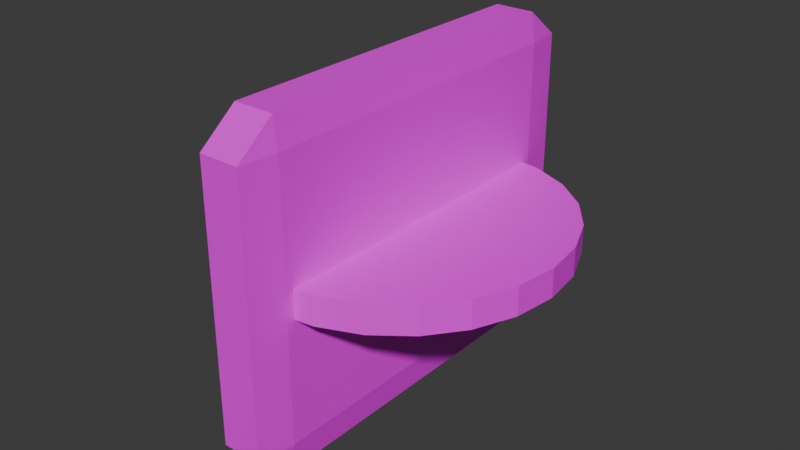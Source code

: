 # Source: gender.blend  (saved by Blender 4.3.34; exported with 4.5.12 LTS)
import bpy
from mathutils import Matrix  # noqa: F401  (used for matrix-valued properties, if any)

bpy.ops.wm.read_factory_settings(use_empty=True)
scene = bpy.context.scene
scene.name = 'Scene'

# ---- collections
col_collection = bpy.data.collections.new('Collection'); scene.collection.children.link(col_collection)

# ---- images (referenced by path relative to the original .blend; pixels are not part of the script)
import os
ASSET_DIR = os.environ.get("B2B_ASSET_DIR", "")  # directory of the original .blend (textures are referenced by path, not embedded)
HERE = os.path.dirname(os.path.abspath(__file__))  # packed textures are extracted next to this script under _unpacked/

def load_image(name, relpath, width, height, colorspace="sRGB"):
    """Load a texture the original file referenced (path relative to the .blend, or extracted next to this script)."""
    p = next((c for c in (os.path.join(HERE, relpath), os.path.join(ASSET_DIR, relpath)) if relpath and os.path.exists(c)), "")
    if p:
        img = bpy.data.images.load(p, check_existing=True)
        img.name = name
    else:  # same state as the original file: an image datablock whose file is absent (Cycles renders it pink)
        img = bpy.data.images.new(name, width, height)
        img.source = "FILE"
        img.filepath = "//" + (relpath or name)
    img.colorspace_settings.name = colorspace
    return img
img_alien_gender_webp = load_image('alien-gender.webp', 'alien-gender.webp', 1024, 1024, 'sRGB')
img_cat_gender_png = load_image('cat-gender.png', 'cat-gender.png', 1024, 1024, 'sRGB')
img_no_gender_webp = load_image('no-gender.webp', 'no-gender.webp', 1024, 1024, 'sRGB')

# ---- materials (node trees are filled in below, after node groups)
mat_material = bpy.data.materials.new('Material')
mat_material.alpha_threshold = 0.0
mat_material.roughness = 0.5
mat_material.line_color = (0.0, 0.0, 0.0, 1.0)
mat_material_001 = bpy.data.materials.new('Material.001')
mat_material_002 = bpy.data.materials.new('Material.002')

# ---- material node trees
mat_material.use_nodes = True; mat_material.node_tree.nodes.clear()
_N = mat_material.node_tree.nodes; _L = mat_material.node_tree.links
n0 = _N.new('ShaderNodeOutputMaterial'); n0.name = 'Material Output'; n0.location = (300, 300)
n1 = _N.new('ShaderNodeBsdfPrincipled'); n1.name = 'Principled BSDF'; n1.location = (10, 300)
n1.inputs[3].default_value = 1.45
n2 = _N.new('ShaderNodeTexImage'); n2.name = 'Image Texture'; n2.location = (-280, 280)
n2.image = img_alien_gender_webp
_L.new(n1.outputs[0], n0.inputs[0])
_L.new(n2.outputs[0], n1.inputs[0])
n0.is_active_output = True
mat_material_001.use_nodes = True; mat_material_001.node_tree.nodes.clear()
_N = mat_material_001.node_tree.nodes; _L = mat_material_001.node_tree.links
n0 = _N.new('ShaderNodeBsdfPrincipled'); n0.name = 'Principled BSDF'; n0.location = (10, 300)
n1 = _N.new('ShaderNodeOutputMaterial'); n1.name = 'Material Output'; n1.location = (300, 300)
n2 = _N.new('ShaderNodeTexImage'); n2.name = 'Image Texture'; n2.location = (-280, 280)
n2.image = img_cat_gender_png
_L.new(n0.outputs[0], n1.inputs[0])
_L.new(n2.outputs[0], n0.inputs[0])
n1.is_active_output = True
mat_material_002.use_nodes = True; mat_material_002.node_tree.nodes.clear()
_N = mat_material_002.node_tree.nodes; _L = mat_material_002.node_tree.links
n0 = _N.new('ShaderNodeBsdfPrincipled'); n0.name = 'Principled BSDF'; n0.location = (10, 300)
n1 = _N.new('ShaderNodeOutputMaterial'); n1.name = 'Material Output'; n1.location = (300, 300)
n2 = _N.new('ShaderNodeTexImage'); n2.name = 'Image Texture'; n2.location = (-280, 280)
n2.image = img_no_gender_webp
_L.new(n0.outputs[0], n1.inputs[0])
_L.new(n2.outputs[0], n0.inputs[0])
n1.is_active_output = True

# ---- world
world_world = bpy.data.worlds.new('World'); scene.world = world_world
world_world.use_nodes = True; world_world.node_tree.nodes.clear()
_N = world_world.node_tree.nodes; _L = world_world.node_tree.links
n0 = _N.new('ShaderNodeOutputWorld'); n0.name = 'World Output'; n0.location = (300, 300)
n1 = _N.new('ShaderNodeBackground'); n1.name = 'Background'; n1.location = (10, 300)
n1.inputs[0].default_value = (0.05088, 0.05088, 0.05088, 1.0)
_L.new(n1.outputs[0], n0.inputs[0])
n0.is_active_output = True
world_world.color = (0.05088, 0.05088, 0.05088)
world_world.sun_shadow_jitter_overblur = 0.0

# ---- meshes
me_cube = bpy.data.meshes.new('Cube')
me_cube.from_pydata([(0.4316, 1.0, 0.8132), (0.4316, 0.9379, 0.867), (0.4601, 0.9379, 0.8132), (0.4316, 0.9379, -0.867), (0.4316, 1.0, -0.8132), (0.4601, 0.9379, -0.8132), (0.4601, -0.9379, 0.8132), (0.4316, -0.9379, 0.867), (0.4316, -1.0, 0.8132), (0.4601, -0.9379, -0.8132), (0.4316, -1.0, -0.8132), (0.4316, -0.9379, -0.867), (-0.4316, 1.0, 0.8132), (-0.4601, 0.9379, 0.8132), (-0.4316, 0.9379, 0.867), (-0.4601, 0.9379, -0.8132), (-0.4316, 1.0, -0.8132), (-0.4316, 0.9379, -0.867), (-0.4601, -0.9379, 0.8132), (-0.4316, -1.0, 0.8132), (-0.4316, -0.9379, 0.867), (-0.4316, -0.9379, -0.867), (-0.4316, -1.0, -0.8132), (-0.4601, -0.9379, -0.8132)], [], [(17, 3, 11, 21), (23, 18, 13, 15), (10, 8, 19, 22), (1, 14, 20, 7), (5, 2, 6, 9), (0, 1, 2), (3, 4, 5), (6, 7, 8), (9, 10, 11), (12, 13, 14), (15, 16, 17), (18, 19, 20), (21, 22, 23), (17, 21, 23, 15), (3, 17, 16, 4), (2, 5, 4, 0), (22, 19, 18, 23), (8, 10, 9, 6), (12, 16, 15, 13), (7, 20, 19, 8), (1, 7, 6, 2), (21, 11, 10, 22), (20, 14, 13, 18), (14, 1, 0, 12), (11, 3, 5, 9), (16, 12, 0, 4)])
_uv = me_cube.uv_layers.new(name='UVMap')
_uv.uv.foreach_set('vector', [0.2487, 0.4212, 0.2363, 0.4043, 0.2431, 0.8186, 0.2556, 0.8355, 0.2484, 0.1644, 0.3432, 0.1644, 0.3432, 0.2592, 0.2484, 0.2592, 0.5039, 0.8288, 0.7384, 0.8206, 0.7387, 0.8417, 0.5043, 0.8498, 0.6727, 0.2949, 0.67, 0.1356, 0.7408, 0.1329, 0.7435, 0.2922, 0.7532, 0.1101, 0.7532, 0.8493, 0.2312, 0.8852, 0.2229, 0.09602, 0.5318, 0.2671, 0.5396, 0.2671, 0.5318, 0.2749, 0.252, 0.2207, 0.252, 0.2129, 0.2598, 0.2207, 0.7383, 0.8199, 0.7461, 0.8203, 0.7384, 0.8206, 0.2598, 0.4551, 0.252, 0.4629, 0.252, 0.4551, 0.7338, 0.3145, 0.7338, 0.3067, 0.7416, 0.3067, 0.2491, 0.4218, 0.2485, 0.4075, 0.2487, 0.4212, 0.6197, 0.1367, 0.6197, 0.129, 0.6275, 0.1367, 0.2556, 0.8355, 0.2558, 0.8492, 0.256, 0.8361, 0.2487, 0.4212, 0.2556, 0.8355, 0.256, 0.8361, 0.2491, 0.4218, 0.2363, 0.4043, 0.2487, 0.4212, 0.2485, 0.4075, 0.236, 0.3905, 0.5318, 0.2827, 0.2973, 0.2827, 0.2973, 0.2671, 0.5318, 0.2671, 0.2856, 0.1221, 0.5201, 0.1221, 0.5201, 0.1298, 0.2856, 0.1298, 0.7384, 0.8206, 0.5039, 0.8288, 0.5039, 0.8274, 0.7383, 0.8192, 0.6065, 0.2776, 0.372, 0.2776, 0.372, 0.2621, 0.6065, 0.2621, 0.7461, 0.8203, 0.7464, 0.8414, 0.7387, 0.8417, 0.7384, 0.8206, 0.2712, 0.2083, 0.2712, 0.4427, 0.2557, 0.4427, 0.2557, 0.2083, 0.264, 0.8438, 0.4985, 0.8438, 0.4985, 0.8516, 0.264, 0.8516, 0.7399, 0.3649, 0.7399, 0.5994, 0.7322, 0.5994, 0.7322, 0.3649, 0.625, 0.2578, 0.625, 0.4922, 0.6172, 0.4922, 0.6172, 0.2578, 0.252, 0.4551, 0.252, 0.2207, 0.2676, 0.2207, 0.2676, 0.4551, 0.2506, 0.2004, 0.3195, 0.2004, 0.3195, 0.2693, 0.2506, 0.2693])
me_cube.materials.append(mat_material)
me_cube.use_mirror_vertex_groups = False
me_cube.update()
me_cube_001 = bpy.data.meshes.new('Cube.001')
me_cube_001.from_pydata([(-0.8186, -0.8186, -1.0), (-0.8186, -1.0, -0.8186), (-1.0, -0.8186, -0.8186), (-0.8186, -1.0, 0.8186), (-0.8186, -0.8186, 1.0), (-1.0, -0.8186, 0.8186), (-0.8186, 0.8186, -1.0), (-1.0, 0.8186, -0.8186), (-0.8186, 1.0, -0.8186), (-0.8186, 0.8186, 1.0), (-0.8186, 1.0, 0.8186), (-1.0, 0.8186, 0.8186), (0.8186, -0.8186, -1.0), (1.0, -0.8186, -0.8186), (0.8186, -1.0, -0.8186), (0.8186, -0.8186, 1.0), (0.8186, -1.0, 0.8186), (1.0, -0.8186, 0.8186), (0.8186, 0.8186, -1.0), (0.8186, 1.0, -0.8186), (1.0, 0.8186, -0.8186), (0.8186, 0.8186, 1.0), (1.0, 0.8186, 0.8186), (0.8186, 1.0, 0.8186)], [], [(14, 16, 3, 1), (20, 22, 17, 13), (21, 9, 4, 15), (2, 5, 11, 7), (8, 10, 23, 19), (0, 1, 2), (3, 4, 5), (6, 7, 8), (9, 10, 11), (12, 13, 14), (15, 16, 17), (18, 19, 20), (21, 22, 23), (6, 0, 2, 7), (1, 3, 5, 2), (4, 9, 11, 5), (10, 8, 7, 11), (18, 6, 8, 19), (9, 21, 23, 10), (22, 20, 19, 23), (12, 18, 20, 13), (21, 15, 17, 22), (16, 14, 13, 17), (0, 12, 14, 1), (15, 4, 3, 16), (6, 18, 12, 0)])
_uv = me_cube_001.uv_layers.new(name='UVMap')
_uv.uv.foreach_set('vector', [0.8882, 0.736, 0.8158, 0.736, 0.8158, 0.595, 0.8882, 0.595, 0.9634, 0.05748, 0.9584, 0.938, 0.03932, 0.9318, 0.03683, 0.06059, 0.8962, 0.7673, 0.9473, 0.7673, 0.9473, 0.9083, 0.8962, 0.9083, 0.7074, 0.6592, 0.7074, 0.5794, 0.7978, 0.5794, 0.7978, 0.6592, 0.8882, 0.9083, 0.8158, 0.9083, 0.8158, 0.7673, 0.8882, 0.7673, 0.7074, 0.6769, 0.6974, 0.6681, 0.7074, 0.6592, 0.953, 0.9239, 0.9473, 0.9083, 0.9587, 0.9083, 0.7978, 0.6769, 0.7978, 0.6592, 0.8078, 0.6681, 0.9473, 0.7673, 0.953, 0.7517, 0.9587, 0.7673, 0.9587, 0.595, 0.9473, 0.595, 0.953, 0.5794, 0.9587, 0.595, 0.9643, 0.5794, 0.97, 0.595, 0.9587, 0.736, 0.953, 0.7517, 0.9473, 0.736, 0.9587, 0.736, 0.97, 0.736, 0.9643, 0.7517, 0.7978, 0.6769, 0.7074, 0.6769, 0.7074, 0.6592, 0.7978, 0.6592, 0.8882, 0.595, 0.8158, 0.595, 0.8158, 0.5794, 0.8882, 0.5794, 0.9473, 0.9083, 0.9473, 0.7673, 0.9587, 0.7673, 0.9587, 0.9083, 0.8158, 0.9083, 0.8882, 0.9083, 0.8882, 0.9239, 0.8158, 0.9239, 0.8962, 0.7673, 0.8962, 0.9083, 0.8882, 0.9083, 0.8882, 0.7673, 0.8078, 0.9083, 0.8078, 0.7673, 0.8158, 0.7673, 0.8158, 0.9083, 0.8158, 0.7517, 0.8882, 0.7517, 0.8882, 0.7673, 0.8158, 0.7673, 0.9587, 0.595, 0.9587, 0.736, 0.9473, 0.736, 0.9473, 0.595, 0.9587, 0.736, 0.9587, 0.595, 0.97, 0.595, 0.97, 0.736, 0.8158, 0.736, 0.8882, 0.736, 0.8882, 0.7517, 0.8158, 0.7517, 0.8962, 0.595, 0.8962, 0.736, 0.8882, 0.736, 0.8882, 0.595, 0.8078, 0.736, 0.8078, 0.595, 0.8158, 0.595, 0.8158, 0.736, 0.7978, 0.6769, 0.7978, 0.7568, 0.7074, 0.7568, 0.7074, 0.6769])
me_cube_001.materials.append(mat_material_001)
me_cube_001.update()
me_cylinder_001 = bpy.data.meshes.new('Cylinder.001')
me_cylinder_001.from_pydata([(0.0, 1.0, -10.29), (0.0, 1.0, 10.29), (0.2588, 0.9659, -10.29), (0.2588, 0.9659, 10.29), (0.5, 0.866, -10.29), (0.5, 0.866, 10.29), (0.7071, 0.7071, -10.29), (0.7071, 0.7071, 10.29), (0.866, 0.5, -10.29), (0.866, 0.5, 10.29), (0.9659, 0.2588, -10.29), (0.9659, 0.2588, 10.29), (1.0, 0.0, -10.29), (1.0, 0.0, 10.29), (0.9659, -0.2588, -10.29), (0.9659, -0.2588, 10.29), (0.866, -0.5, -10.29), (0.866, -0.5, 10.29), (0.7071, -0.7071, -10.29), (0.7071, -0.7071, 10.29), (0.5, -0.866, -10.29), (0.5, -0.866, 10.29), (0.2588, -0.9659, -10.29), (0.2588, -0.9659, 10.29), (0.0, -1.0, -10.29), (0.0, -1.0, 10.29), (-0.2588, -0.9659, -10.29), (-0.2588, -0.9659, 10.29), (-0.5, -0.866, -10.29), (-0.5, -0.866, 10.29), (-0.7071, -0.7071, -10.29), (-0.7071, -0.7071, 10.29), (-0.866, -0.5, -10.29), (-0.866, -0.5, 10.29), (-0.9659, -0.2588, -10.29), (-0.9659, -0.2588, 10.29), (-1.0, 0.0, -10.29), (-1.0, 0.0, 10.29), (-0.9659, 0.2588, -10.29), (-0.9659, 0.2588, 10.29), (-0.866, 0.5, -10.29), (-0.866, 0.5, 10.29), (-0.7071, 0.7071, -10.29), (-0.7071, 0.7071, 10.29), (-0.5, 0.866, -10.29), (-0.5, 0.866, 10.29), (-0.2588, 0.9659, -10.29), (-0.2588, 0.9659, 10.29)], [], [(0, 1, 3, 2), (2, 3, 5, 4), (4, 5, 7, 6), (6, 7, 9, 8), (8, 9, 11, 10), (10, 11, 13, 12), (12, 13, 15, 14), (14, 15, 17, 16), (16, 17, 19, 18), (18, 19, 21, 20), (20, 21, 23, 22), (22, 23, 25, 24), (24, 25, 27, 26), (26, 27, 29, 28), (28, 29, 31, 30), (30, 31, 33, 32), (32, 33, 35, 34), (34, 35, 37, 36), (36, 37, 39, 38), (38, 39, 41, 40), (40, 41, 43, 42), (42, 43, 45, 44), (3, 1, 47, 45, 43, 41, 39, 37, 35, 33, 31, 29, 27, 25, 23, 21, 19, 17, 15, 13, 11, 9, 7, 5), (44, 45, 47, 46), (46, 47, 1, 0), (0, 2, 4, 6, 8, 10, 12, 14, 16, 18, 20, 22, 24, 26, 28, 30, 32, 34, 36, 38, 40, 42, 44, 46)])
_uv = me_cylinder_001.uv_layers.new(name='UVMap')
_uv.uv.foreach_set('vector', [0.7966, 0.5405, 0.9249, 0.6339, 0.9171, 0.6446, 0.7888, 0.5512, 0.7888, 0.5512, 0.9171, 0.6446, 0.9093, 0.6553, 0.781, 0.5619, 0.781, 0.5619, 0.9093, 0.6553, 0.9015, 0.666, 0.7732, 0.5726, 0.7732, 0.5726, 0.9015, 0.666, 0.8937, 0.6767, 0.7654, 0.5832, 0.7654, 0.5832, 0.8937, 0.6767, 0.8859, 0.6874, 0.7576, 0.5939, 0.7576, 0.5939, 0.8859, 0.6874, 0.8781, 0.6981, 0.7498, 0.6046, 0.7498, 0.6046, 0.8781, 0.6981, 0.8703, 0.7088, 0.742, 0.6153, 0.742, 0.6153, 0.8703, 0.7088, 0.8625, 0.7195, 0.7342, 0.626, 0.7342, 0.626, 0.8625, 0.7195, 0.8548, 0.7302, 0.7265, 0.6367, 0.7265, 0.6367, 0.8548, 0.7302, 0.847, 0.7409, 0.7187, 0.6474, 0.7187, 0.6474, 0.847, 0.7409, 0.8392, 0.7516, 0.7109, 0.6581, 0.7109, 0.6581, 0.8392, 0.7516, 0.8314, 0.7622, 0.7031, 0.6688, 0.7031, 0.6688, 0.8314, 0.7622, 0.8236, 0.7729, 0.6953, 0.6795, 0.6953, 0.6795, 0.8236, 0.7729, 0.8158, 0.7836, 0.6875, 0.6902, 0.6875, 0.6902, 0.8158, 0.7836, 0.808, 0.7943, 0.6797, 0.7009, 0.6797, 0.7009, 0.808, 0.7943, 0.8002, 0.805, 0.6719, 0.7116, 0.6719, 0.7116, 0.8002, 0.805, 0.7924, 0.8157, 0.6641, 0.7222, 0.6641, 0.7222, 0.7924, 0.8157, 0.7847, 0.8264, 0.6564, 0.7329, 0.6564, 0.7329, 0.7847, 0.8264, 0.7769, 0.8371, 0.6486, 0.7436, 0.6486, 0.7436, 0.7769, 0.8371, 0.7691, 0.8478, 0.6408, 0.7543, 0.6408, 0.7543, 0.7691, 0.8478, 0.7613, 0.8585, 0.633, 0.765, 0.633, 0.765, 0.7613, 0.8585, 0.7535, 0.8692, 0.6252, 0.7757, 0.6155, 0.9637, 0.4931, 0.9798, 0.3707, 0.9637, 0.2567, 0.9164, 0.1587, 0.8413, 0.08359, 0.7433, 0.03635, 0.6293, 0.02023, 0.5069, 0.03635, 0.3845, 0.08359, 0.2705, 0.1587, 0.1725, 0.2567, 0.09738, 0.3707, 0.05014, 0.4931, 0.03403, 0.6155, 0.05014, 0.7295, 0.09738, 0.8275, 0.1725, 0.9026, 0.2705, 0.9499, 0.3845, 0.966, 0.5069, 0.9499, 0.6293, 0.9026, 0.7433, 0.8275, 0.8413, 0.7295, 0.9164, 0.6252, 0.7757, 0.7535, 0.8692, 0.7457, 0.8799, 0.6174, 0.7864, 0.6174, 0.7864, 0.7457, 0.8799, 0.7379, 0.8906, 0.6096, 0.7971, 0.4931, 0.9811, 0.6154, 0.965, 0.7294, 0.9178, 0.8272, 0.8427, 0.9023, 0.7449, 0.9495, 0.6309, 0.9656, 0.5086, 0.9495, 0.3863, 0.9023, 0.2724, 0.8272, 0.1745, 0.7294, 0.0994, 0.6154, 0.0522, 0.4931, 0.0361, 0.3708, 0.0522, 0.2568, 0.0994, 0.159, 0.1745, 0.08389, 0.2724, 0.03668, 0.3863, 0.02058, 0.5086, 0.03668, 0.6309, 0.08389, 0.7449, 0.159, 0.8427, 0.2568, 0.9178, 0.3708, 0.965])
me_cylinder_001.materials.append(mat_material_002)
me_cylinder_001.update()

# ---- objects
ob_aliengender = bpy.data.objects.new('AlienGender', me_cube)
ob_catgender = bpy.data.objects.new('CatGender', me_cube_001)
ob_nogender = bpy.data.objects.new('NoGender', me_cylinder_001)

# ---- transforms, parenting, visibility, modifiers, constraints
ob_aliengender.location = (0.0, 0.0, 0.0)
ob_aliengender.scale = (0.1019, 0.8679, 0.8679)
ob_aliengender.lock_rotations_4d = False
ob_aliengender.empty_display_type = 'ARROWS'
ob_aliengender.lineart.crease_threshold = 0.0
ob_catgender.location = (0.0, 0.0, 0.0)
ob_catgender.scale = (0.1482, 1.258, 1.0)
ob_nogender.location = (0.0, 0.0, 0.0)
ob_nogender.scale = (1.0, 1.0, 0.008459)

# ---- collection membership
col_collection.objects.link(ob_aliengender)
col_collection.objects.link(ob_catgender)
col_collection.objects.link(ob_nogender)

# ---- scene / render settings (as saved in the file)
scene.frame_start = 1; scene.frame_end = 250; scene.frame_set(3)
scene.render.engine = 'BLENDER_EEVEE_NEXT'
bpy.context.view_layer.update()

# ---- added for rendering (the .blend has no active camera and no usable light): camera, sun
cam_auto = bpy.data.cameras.new('AutoCamera')
cam_auto.lens = 50.0
cam_auto.sensor_width = 36.0
cam_auto.clip_end = 1000.0
ob_auto_camera = bpy.data.objects.new('AutoCamera', cam_auto)
scene.collection.objects.link(ob_auto_camera)
ob_auto_camera.location = (3.50287, -4.20344, 2.80229)
ob_auto_camera.rotation_euler = (1.09748, -7.21219e-08, 0.694738)
scene.camera = ob_auto_camera
light_auto_sun = bpy.data.lights.new('AutoSun', 'SUN')
light_auto_sun.energy = 3.0
light_auto_sun.angle = 0.0523599
ob_auto_sun = bpy.data.objects.new('AutoSun', light_auto_sun)
scene.collection.objects.link(ob_auto_sun)
ob_auto_sun.rotation_euler = (0.872665, 0.174533, 0.523599)
bpy.context.view_layer.update()
